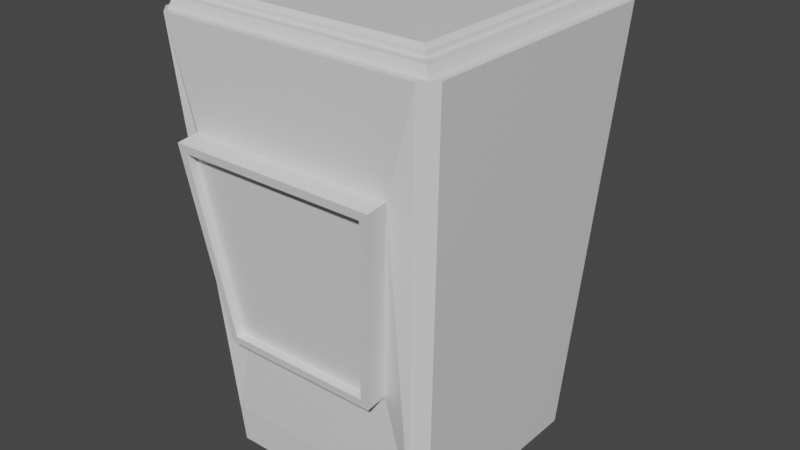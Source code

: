 # Source: bin.blend  (saved by Blender 2.92.15; exported with 4.5.12 LTS)
import bpy
from mathutils import Matrix  # noqa: F401  (used for matrix-valued properties, if any)

bpy.ops.wm.read_factory_settings(use_empty=True)
scene = bpy.context.scene
scene.name = 'Scene'

# ---- collections
col_collection = bpy.data.collections.new('Collection'); scene.collection.children.link(col_collection)

# ---- materials (node trees are filled in below, after node groups)
mat_material = bpy.data.materials.new('Material')
mat_material.alpha_threshold = 0.0
mat_material.use_transparent_shadow = False
mat_material.line_color = (0.0, 0.0, 0.0, 1.0)

# ---- material node trees
mat_material.use_nodes = True; mat_material.node_tree.nodes.clear()
_N = mat_material.node_tree.nodes; _L = mat_material.node_tree.links
n0 = _N.new('ShaderNodeOutputMaterial'); n0.name = 'Material Output'; n0.location = (300, 300)
n1 = _N.new('ShaderNodeBsdfPrincipled'); n1.name = 'Principled BSDF'; n1.location = (10, 300)
n1.distribution = 'GGX'
n1.subsurface_method = 'BURLEY'
n1.inputs[2].default_value = 0.4
n1.inputs[3].default_value = 1.45
n1.inputs[27].default_value = (0.0, 0.0, 0.0, 1.0)
n1.inputs[28].default_value = 1.0
_L.new(n1.outputs[0], n0.inputs[0])
n0.is_active_output = True

# ---- world
world_world = bpy.data.worlds.new('World'); scene.world = world_world
world_world.use_nodes = True; world_world.node_tree.nodes.clear()
_N = world_world.node_tree.nodes; _L = world_world.node_tree.links
n0 = _N.new('ShaderNodeOutputWorld'); n0.name = 'World Output'; n0.location = (300, 300)
n1 = _N.new('ShaderNodeBackground'); n1.name = 'Background'; n1.location = (10, 300)
n1.inputs[0].default_value = (0.05088, 0.05088, 0.05088, 1.0)
_L.new(n1.outputs[0], n0.inputs[0])
n0.is_active_output = True
world_world.color = (0.05088, 0.05088, 0.05088)
world_world.use_sun_shadow = False
world_world.sun_shadow_jitter_overblur = 0.0

# ---- meshes
me_cube = bpy.data.meshes.new('Cube')
me_cube.from_pydata([(0.9439, 0.9439, 3.0), (0.9439, -0.9439, 3.0), (-0.9439, 0.9439, 3.0), (-0.9439, -0.9439, 3.0), (0.8537, -0.8537, 3.068), (-0.8537, -0.8537, 3.068), (0.8537, 0.8537, 3.068), (-0.8537, 0.8537, 3.068), (0.4813, 0.8022, 0.0), (0.1604, 0.8022, 0.0), (-0.1604, 0.8022, 0.0), (-0.4813, 0.8022, 0.0), (0.6, -0.9883, 2.316), (0.2, -0.9883, 2.316), (-0.2, -0.9883, 2.316), (-0.6, -0.9883, 2.316), (-0.4813, -0.8022, 0.0), (-0.1604, -0.8022, 0.0), (0.1604, -0.8022, 0.0), (0.4813, -0.8022, 0.0), (-0.6, 1.0, 3.0), (-0.2, 1.0, 3.0), (0.2, 1.0, 3.0), (0.6, 1.0, 3.0), (0.5663, -0.9439, 3.0), (0.1888, -0.9439, 3.0), (-0.1888, -0.9439, 3.0), (-0.5663, -0.9439, 3.0), (-0.5663, 0.9439, 3.0), (-0.1888, 0.9439, 3.0), (0.1888, 0.9439, 3.0), (0.5663, 0.9439, 3.0), (0.551, -0.8537, 3.068), (0.1837, -0.8537, 3.068), (-0.1837, -0.8537, 3.068), (-0.551, -0.8537, 3.068), (-0.551, 0.8537, 3.068), (-0.1837, 0.8537, 3.068), (0.1837, 0.8537, 3.068), (0.551, 0.8537, 3.068), (-0.4921, 0.8201, 0.2712), (-0.164, 0.8201, 0.2712), (0.164, 0.8201, 0.2712), (0.4921, 0.8201, 0.2712), (0.4921, -0.8318, 0.9554), (0.164, -0.8318, 0.9554), (-0.164, -0.8318, 0.9554), (-0.4921, -0.8318, 0.9554), (-0.8022, 0.5338, 0.0), (1.0, 0.6654, 3.0), (-1.0, 0.6654, 3.0), (0.8022, 0.5338, 0.0), (0.9439, 0.628, 3.0), (-0.9439, 0.628, 3.0), (0.8537, 0.6111, 3.068), (-0.8537, 0.6111, 3.068), (-0.4813, 0.5338, 0.0), (-0.1604, 0.5338, 0.0), (0.1604, 0.5338, 0.0), (0.4813, 0.5338, 0.0), (0.8201, 0.5457, 0.2712), (-0.8201, 0.5457, 0.2712), (-0.4813, 0.5338, 0.279), (-0.1604, 0.5338, 0.279), (0.1604, 0.5338, 0.279), (0.4813, 0.5338, 0.279), (-0.551, -0.9184, 3.068), (-0.9184, -0.9184, 3.068), (0.9184, 0.6111, 3.068), (0.9184, -0.9184, 3.068), (-0.9184, 0.6111, 3.068), (-0.9184, 0.9184, 3.068), (0.551, 0.9184, 3.068), (0.9184, 0.9184, 3.068), (0.551, -0.9184, 3.068), (0.1837, -0.9184, 3.068), (-0.1837, -0.9184, 3.068), (-0.551, 0.9184, 3.068), (-0.1837, 0.9184, 3.068), (0.1837, 0.9184, 3.068), (0.5796, 0.5825, 3.131), (0.5796, 0.6396, 3.131), (0.5225, 0.6396, 3.131), (0.5225, 0.5825, 3.131), (0.5225, -0.8252, 3.131), (0.551, -0.8537, 3.102), (0.5796, -0.8252, 3.131), (0.2122, 0.5825, 3.131), (0.2122, 0.6396, 3.131), (0.1551, 0.6396, 3.131), (0.1551, 0.5825, 3.131), (0.1551, -0.8252, 3.131), (0.1837, -0.8537, 3.102), (0.2122, -0.8252, 3.131), (-0.1551, 0.5825, 3.131), (-0.1551, 0.6396, 3.131), (-0.2122, 0.6396, 3.131), (-0.2122, 0.5825, 3.131), (-0.2122, -0.8252, 3.131), (-0.1837, -0.8537, 3.102), (-0.1551, -0.8252, 3.131), (-0.5796, 0.5825, 3.131), (-0.5225, 0.5825, 3.131), (-0.5225, 0.6396, 3.131), (-0.5796, 0.6396, 3.131), (-0.5225, -0.8252, 3.131), (-0.5796, -0.8252, 3.131), (-0.551, -0.8537, 3.102), (0.5225, 0.8252, 3.131), (0.5796, 0.8252, 3.131), (0.551, 0.8537, 3.102), (0.2122, 0.8252, 3.131), (0.1837, 0.8537, 3.102), (0.1551, 0.8252, 3.131), (-0.1551, 0.8252, 3.131), (-0.1837, 0.8537, 3.102), (-0.2122, 0.8252, 3.131), (-0.5225, 0.8252, 3.131), (-0.551, 0.8537, 3.102), (-0.5796, 0.8252, 3.131), (0.8252, 0.6396, 3.131), (0.8252, 0.5825, 3.131), (0.8537, 0.6111, 3.102), (-0.8252, 0.5825, 3.131), (-0.8252, 0.6396, 3.131), (-0.8537, 0.6111, 3.102), (-0.8252, -0.8252, 3.131), (-0.8537, -0.8537, 3.102), (0.8252, -0.8252, 3.131), (0.8537, -0.8537, 3.102), (-0.8252, 0.8252, 3.131), (-0.8537, 0.8537, 3.102), (0.8252, 0.8252, 3.131), (0.8537, 0.8537, 3.102), (0.7134, 0.8022, 0.0), (0.8022, 0.7134, 0.0), (0.8022, -0.7134, 0.0), (0.7134, -0.8022, -9.313e-10), (-0.8022, 0.7134, 0.0), (-0.7134, 0.8022, -9.313e-10), (-0.7134, -0.8022, 0.0), (-0.8022, -0.7134, -9.313e-10), (0.7209, -0.9883, 2.316), (1.0, -0.9112, 3.0), (0.9439, -0.9439, 3.0), (-1.0, -0.9112, 3.0), (-0.7209, -0.9883, 2.316), (-0.9439, -0.9439, 3.0), (1.0, 0.9112, 3.0), (0.9112, 1.0, 3.0), (0.9439, 0.9439, 3.0), (-0.9112, 1.0, 3.0), (-1.0, 0.9112, 3.0), (-0.9439, 0.9439, 3.0), (0.7313, 0.8201, 0.2712), (0.8201, 0.7313, 0.2712), (-0.8201, -0.7313, 0.2712), (-0.5645, -0.8318, 0.9554), (0.8201, -0.7313, 0.2712), (0.5645, -0.8318, 0.9554), (-0.8201, 0.7313, 0.2712), (-0.7313, 0.8201, 0.2712), (0.6, -1.0, 3.0), (0.2, -1.0, 3.0), (-0.2, -1.0, 3.0), (-0.6, -1.0, 3.0), (-0.164, -0.8201, 0.2712), (-0.4921, -0.8201, 0.2712), (0.164, -0.8201, 0.2712), (0.4921, -0.8201, 0.2712), (-0.7313, -0.8201, 0.2712), (-0.9112, -1.0, 3.0), (0.9112, -1.0, 3.0), (0.7313, -0.8201, 0.2712), (0.6, -1.132, 2.243), (0.4921, -0.9821, 0.9381), (0.2, -1.139, 2.299), (0.164, -0.9821, 0.9381), (-0.2, -1.139, 2.299), (-0.164, -0.9885, 0.9936), (-0.6, -1.139, 2.299), (-0.4921, -0.9885, 0.9936), (-0.5146, -0.9885, 0.9936), (-0.6583, -1.132, 2.243), (0.6583, -1.132, 2.243), (0.5146, -0.9885, 0.9936), (0.6, -1.139, 2.299), (0.2, -1.132, 2.243), (-0.2, -1.132, 2.243), (-0.6, -1.132, 2.243), (-0.164, -0.9821, 0.9381), (-0.4921, -0.9821, 0.9381), (0.164, -0.9885, 0.9936), (0.4921, -0.9885, 0.9936), (-0.5645, -0.9821, 0.9381), (-0.7209, -1.139, 2.299), (0.7209, -1.139, 2.299), (0.5645, -0.9821, 0.9381), (0.6, -1.074, 2.25), (0.4921, -0.9301, 1.0), (0.2, -1.074, 2.25), (0.164, -0.9301, 1.0), (-0.2, -1.074, 2.25), (-0.164, -0.9301, 1.0), (-0.6, -1.074, 2.25), (-0.4921, -0.9301, 1.0), (-0.5146, -0.9301, 1.0), (-0.6583, -1.074, 2.25), (0.6583, -1.074, 2.25), (0.5146, -0.9301, 1.0)], [], [(53, 3, 67, 70), (27, 3, 147, 171, 165), (138, 139, 11, 56, 48), (156, 145, 50, 61), (155, 148, 49, 60), (3, 53, 50, 145, 147), (1, 24, 162, 172, 144), (2, 28, 20, 151, 153), (0, 52, 49, 148, 150), (38, 37, 115, 112), (24, 1, 69, 74), (28, 2, 71, 77), (52, 0, 73, 68), (0, 31, 72, 73), (31, 30, 79, 72), (30, 29, 78, 79), (29, 28, 77, 78), (3, 27, 66, 67), (27, 26, 76, 66), (26, 25, 75, 76), (25, 24, 74, 75), (37, 36, 118, 115), (36, 7, 131, 118), (55, 5, 127, 125), (161, 151, 20, 40), (28, 29, 21, 20), (29, 30, 22, 21), (30, 31, 23, 22), (46, 45, 177, 190), (24, 25, 163, 162), (25, 26, 164, 163), (26, 27, 165, 164), (61, 50, 152, 160), (40, 20, 21, 41), (41, 21, 22, 42), (42, 22, 23, 43), (16, 167, 170, 140), (56, 57, 17, 16), (57, 58, 18, 17), (58, 59, 19, 18), (60, 49, 143, 158), (159, 142, 196, 197), (12, 13, 176, 186), (142, 12, 186, 196), (17, 166, 167, 16), (18, 168, 166, 17), (19, 169, 168, 18), (59, 51, 136, 137, 19), (59, 58, 64, 65), (10, 41, 42, 9), (63, 62, 40, 41), (48, 61, 160, 138), (51, 60, 158, 136), (137, 173, 169, 19), (141, 156, 61, 48), (52, 1, 144, 143, 49), (48, 56, 16, 140, 141), (8, 134, 135, 51, 59), (57, 56, 62, 63), (10, 9, 58, 57), (65, 64, 42, 43), (139, 161, 40, 11), (54, 6, 133, 122), (39, 38, 112, 110), (101, 123, 126, 106), (97, 102, 105, 98), (1, 52, 68, 69), (7, 55, 125, 131), (31, 0, 150, 149, 23), (43, 23, 149, 154), (53, 2, 153, 152, 50), (8, 43, 154, 134), (47, 46, 190, 191), (2, 53, 70, 71), (40, 62, 56, 11), (10, 57, 63, 41), (8, 59, 65, 43), (42, 64, 58, 9), (35, 5, 67, 66), (54, 4, 69, 68), (55, 7, 71, 70), (39, 6, 73, 72), (4, 32, 74, 69), (32, 33, 75, 74), (33, 34, 76, 75), (34, 35, 66, 76), (7, 36, 77, 71), (36, 37, 78, 77), (37, 38, 79, 78), (38, 39, 72, 79), (6, 54, 68, 73), (5, 55, 70, 67), (119, 130, 124, 104), (108, 111, 88, 82), (132, 109, 81, 120), (113, 114, 95, 89), (116, 117, 103, 96), (35, 34, 99, 107), (34, 33, 92, 99), (32, 4, 129, 85), (121, 80, 86, 128), (5, 35, 107, 127), (6, 39, 110, 133), (33, 32, 85, 92), (4, 54, 122, 129), (90, 94, 100, 91), (80, 81, 82, 83), (84, 85, 86), (87, 88, 89, 90), (91, 92, 93), (94, 95, 96, 97), (98, 99, 100), (101, 102, 103, 104), (105, 106, 107), (108, 109, 110), (111, 112, 113), (114, 115, 116), (117, 118, 119), (120, 121, 122), (123, 124, 125), (83, 84, 86, 80), (90, 91, 93, 87), (97, 98, 100, 94), (101, 106, 105, 102), (108, 82, 81, 109), (113, 89, 88, 111), (116, 96, 95, 114), (119, 104, 103, 117), (102, 97, 96, 103), (94, 90, 89, 95), (87, 83, 82, 88), (80, 121, 120, 81), (123, 101, 104, 124), (106, 126, 127, 107), (121, 128, 129, 122), (124, 130, 131, 125), (109, 132, 133, 110), (128, 86, 85, 129), (84, 93, 92, 85), (91, 100, 99, 92), (98, 105, 107, 99), (130, 119, 118, 131), (117, 116, 115, 118), (114, 113, 112, 115), (111, 108, 110, 112), (132, 120, 122, 133), (126, 123, 125, 127), (83, 87, 93, 84), (172, 143, 144), (145, 171, 147), (148, 149, 150), (151, 152, 153), (155, 135, 134, 154), (170, 171, 145, 156), (173, 137, 136, 158), (161, 139, 138, 160), (148, 155, 154, 149), (140, 170, 156, 141), (172, 173, 158, 143), (151, 161, 160, 152), (135, 155, 60, 51), (13, 12, 162, 163), (14, 13, 163, 164), (15, 14, 164, 165), (46, 47, 167, 166), (45, 46, 166, 168), (44, 45, 168, 169), (157, 146, 171, 170), (142, 159, 173, 172), (159, 44, 169, 173), (47, 157, 170, 167), (12, 142, 172, 162), (146, 15, 165, 171), (185, 184, 208, 209), (174, 187, 200, 198), (184, 174, 198, 208), (181, 179, 203, 205), (183, 182, 206, 207), (15, 146, 195, 180), (13, 14, 178, 176), (44, 159, 197, 175), (45, 44, 175, 177), (14, 15, 180, 178), (157, 47, 191, 194), (146, 157, 194, 195), (187, 174, 186, 176), (188, 187, 176, 178), (189, 188, 178, 180), (179, 181, 191, 190), (192, 179, 190, 177), (193, 192, 177, 175), (182, 183, 195, 194), (184, 185, 197, 196), (185, 193, 175, 197), (181, 182, 194, 191), (174, 184, 196, 186), (183, 189, 180, 195), (209, 208, 198, 199), (199, 198, 200, 201), (201, 200, 202, 203), (203, 202, 204, 205), (205, 204, 207, 206), (179, 192, 201, 203), (189, 183, 207, 204), (187, 188, 202, 200), (193, 185, 209, 199), (192, 193, 199, 201), (188, 189, 204, 202), (182, 181, 205, 206)])
_uv = me_cube.uv_layers.new(name='UVMap')
_uv.uv.foreach_set('vector', [0.868, 0.5465, 0.868, 0.743, 0.868, 0.743, 0.868, 0.5465, 0.8208, 0.743, 0.868, 0.743, 0.868, 0.743, 0.8639, 0.75, 0.825, 0.75, 0.125, 0.5138, 0.1388, 0.5, 0.175, 0.5, 0.175, 0.5418, 0.125, 0.5418, 0.3976, 0.01353, 0.625, 0.0111, 0.625, 0.2082, 0.3976, 0.2082, 0.3976, 0.5135, 0.625, 0.5111, 0.625, 0.5418, 0.3976, 0.5418, 0.868, 0.743, 0.868, 0.5465, 0.875, 0.5418, 0.875, 0.7389, 0.868, 0.743, 0.632, 0.743, 0.6792, 0.743, 0.675, 0.75, 0.6361, 0.75, 0.632, 0.743, 0.868, 0.507, 0.8208, 0.507, 0.825, 0.5, 0.8639, 0.5, 0.868, 0.507, 0.632, 0.507, 0.632, 0.5465, 0.625, 0.5418, 0.625, 0.5111, 0.632, 0.507, 0.7264, 0.5153, 0.7736, 0.5153, 0.7736, 0.5153, 0.7264, 0.5153, 0.6792, 0.743, 0.632, 0.743, 0.632, 0.743, 0.6792, 0.743, 0.8208, 0.507, 0.868, 0.507, 0.868, 0.507, 0.8208, 0.507, 0.632, 0.5465, 0.632, 0.507, 0.632, 0.507, 0.632, 0.5465, 0.632, 0.507, 0.6792, 0.507, 0.6792, 0.507, 0.632, 0.507, 0.6792, 0.507, 0.7264, 0.507, 0.7264, 0.507, 0.6792, 0.507, 0.7264, 0.507, 0.7736, 0.507, 0.7736, 0.507, 0.7264, 0.507, 0.7736, 0.507, 0.8208, 0.507, 0.8208, 0.507, 0.7736, 0.507, 0.868, 0.743, 0.8208, 0.743, 0.8208, 0.743, 0.868, 0.743, 0.8208, 0.743, 0.7736, 0.743, 0.7736, 0.743, 0.8208, 0.743, 0.7736, 0.743, 0.7264, 0.743, 0.7264, 0.743, 0.7736, 0.743, 0.7264, 0.743, 0.6792, 0.743, 0.6792, 0.743, 0.7264, 0.743, 0.7736, 0.5153, 0.8208, 0.5153, 0.8208, 0.5153, 0.7736, 0.5153, 0.8208, 0.5153, 0.8597, 0.5153, 0.8597, 0.5153, 0.8208, 0.5153, 0.8597, 0.5465, 0.8597, 0.7347, 0.8597, 0.7347, 0.8597, 0.5465, 0.3976, 0.2635, 0.625, 0.2611, 0.625, 0.3, 0.3976, 0.3, 0.8208, 0.507, 0.7736, 0.507, 0.775, 0.5, 0.825, 0.5, 0.7736, 0.507, 0.7264, 0.507, 0.725, 0.5, 0.775, 0.5, 0.7264, 0.507, 0.6792, 0.507, 0.675, 0.5, 0.725, 0.5, 0.4124, 0.8997, 0.4124, 0.8503, 0.4124, 0.8503, 0.4124, 0.8997, 0.6792, 0.743, 0.7264, 0.743, 0.725, 0.75, 0.675, 0.75, 0.7264, 0.743, 0.7736, 0.743, 0.775, 0.75, 0.725, 0.75, 0.7736, 0.743, 0.8208, 0.743, 0.825, 0.75, 0.775, 0.75, 0.3976, 0.2082, 0.625, 0.2082, 0.625, 0.2389, 0.3976, 0.2365, 0.3976, 0.3, 0.625, 0.3, 0.625, 0.35, 0.3976, 0.35, 0.3976, 0.35, 0.625, 0.35, 0.625, 0.4, 0.3976, 0.4, 0.3976, 0.4, 0.625, 0.4, 0.625, 0.45, 0.3976, 0.45, 0.375, 0.95, 0.3976, 0.95, 0.3976, 0.9865, 0.375, 0.9862, 0.175, 0.5418, 0.225, 0.5418, 0.225, 0.75, 0.175, 0.75, 0.225, 0.5418, 0.275, 0.5418, 0.275, 0.75, 0.225, 0.75, 0.275, 0.5418, 0.325, 0.5418, 0.325, 0.75, 0.275, 0.75, 0.3976, 0.5418, 0.625, 0.5418, 0.625, 0.7389, 0.3976, 0.7365, 0.4124, 0.7902, 0.6102, 0.7838, 0.6102, 0.7838, 0.4124, 0.7902, 0.6102, 0.7991, 0.6102, 0.8497, 0.6102, 0.8497, 0.6102, 0.7991, 0.6102, 0.7838, 0.6102, 0.7991, 0.6102, 0.7991, 0.6102, 0.7838, 0.375, 0.9, 0.3976, 0.9, 0.3976, 0.95, 0.375, 0.95, 0.375, 0.85, 0.3976, 0.85, 0.3976, 0.9, 0.375, 0.9, 0.375, 0.8, 0.3976, 0.8, 0.3976, 0.85, 0.375, 0.85, 0.325, 0.5418, 0.375, 0.5418, 0.375, 0.7362, 0.3612, 0.75, 0.325, 0.75, 0.325, 0.5418, 0.275, 0.5418, 0.275, 0.5418, 0.325, 0.5418, 0.375, 0.35, 0.3976, 0.35, 0.3976, 0.4, 0.375, 0.4, 0.225, 0.5418, 0.175, 0.5418, 0.3976, 0.3, 0.3976, 0.35, 0.375, 0.2082, 0.3976, 0.2082, 0.3976, 0.2365, 0.375, 0.2362, 0.375, 0.5418, 0.3976, 0.5418, 0.3976, 0.7365, 0.375, 0.7362, 0.375, 0.7638, 0.3976, 0.7635, 0.3976, 0.8, 0.375, 0.8, 0.375, 0.01383, 0.3976, 0.01353, 0.3976, 0.2082, 0.375, 0.2082, 0.632, 0.5465, 0.632, 0.743, 0.632, 0.743, 0.625, 0.7389, 0.625, 0.5418, 0.125, 0.5418, 0.175, 0.5418, 0.175, 0.75, 0.1388, 0.75, 0.125, 0.7362, 0.325, 0.5, 0.3612, 0.5, 0.375, 0.5138, 0.375, 0.5418, 0.325, 0.5418, 0.225, 0.5418, 0.175, 0.5418, 0.175, 0.5418, 0.225, 0.5418, 0.225, 0.5, 0.275, 0.5, 0.275, 0.5418, 0.225, 0.5418, 0.325, 0.5418, 0.275, 0.5418, 0.3976, 0.4, 0.3976, 0.45, 0.375, 0.2638, 0.3976, 0.2635, 0.3976, 0.3, 0.375, 0.3, 0.6403, 0.5465, 0.6403, 0.5153, 0.6403, 0.5153, 0.6403, 0.5465, 0.6792, 0.5153, 0.7264, 0.5153, 0.7264, 0.5153, 0.6792, 0.5153, 0.8245, 0.5502, 0.856, 0.5502, 0.856, 0.731, 0.8245, 0.731, 0.7773, 0.5502, 0.8171, 0.5502, 0.8171, 0.731, 0.7773, 0.731, 0.632, 0.743, 0.632, 0.5465, 0.632, 0.5465, 0.632, 0.743, 0.8597, 0.5153, 0.8597, 0.5465, 0.8597, 0.5465, 0.8597, 0.5153, 0.6792, 0.507, 0.632, 0.507, 0.632, 0.507, 0.6361, 0.5, 0.675, 0.5, 0.3976, 0.45, 0.625, 0.45, 0.625, 0.4889, 0.3976, 0.4865, 0.868, 0.5465, 0.868, 0.507, 0.868, 0.507, 0.875, 0.5111, 0.875, 0.5418, 0.375, 0.45, 0.3976, 0.45, 0.3976, 0.4865, 0.375, 0.4862, 0.4124, 0.9489, 0.4124, 0.8997, 0.4124, 0.8997, 0.4124, 0.9489, 0.868, 0.507, 0.868, 0.5465, 0.868, 0.5465, 0.868, 0.507, 0.3976, 0.3, 0.175, 0.5418, 0.175, 0.5418, 0.175, 0.5, 0.225, 0.5, 0.225, 0.5418, 0.225, 0.5418, 0.3976, 0.35, 0.325, 0.5, 0.325, 0.5418, 0.325, 0.5418, 0.3976, 0.45, 0.3976, 0.4, 0.275, 0.5418, 0.275, 0.5418, 0.275, 0.5, 0.8208, 0.7347, 0.8597, 0.7347, 0.868, 0.743, 0.8208, 0.743, 0.6403, 0.5465, 0.6403, 0.7347, 0.632, 0.743, 0.632, 0.5465, 0.8597, 0.5465, 0.8597, 0.5153, 0.868, 0.507, 0.868, 0.5465, 0.6792, 0.5153, 0.6403, 0.5153, 0.632, 0.507, 0.6792, 0.507, 0.6403, 0.7347, 0.6792, 0.7347, 0.6792, 0.743, 0.632, 0.743, 0.6792, 0.7347, 0.7264, 0.7347, 0.7264, 0.743, 0.6792, 0.743, 0.7264, 0.7347, 0.7736, 0.7347, 0.7736, 0.743, 0.7264, 0.743, 0.7736, 0.7347, 0.8208, 0.7347, 0.8208, 0.743, 0.7736, 0.743, 0.8597, 0.5153, 0.8208, 0.5153, 0.8208, 0.507, 0.868, 0.507, 0.8208, 0.5153, 0.7736, 0.5153, 0.7736, 0.507, 0.8208, 0.507, 0.7736, 0.5153, 0.7264, 0.5153, 0.7264, 0.507, 0.7736, 0.507, 0.7264, 0.5153, 0.6792, 0.5153, 0.6792, 0.507, 0.7264, 0.507, 0.6403, 0.5153, 0.6403, 0.5465, 0.632, 0.5465, 0.632, 0.507, 0.8597, 0.7347, 0.8597, 0.5465, 0.868, 0.5465, 0.868, 0.743, 0.8245, 0.519, 0.856, 0.519, 0.856, 0.5428, 0.8245, 0.5428, 0.6829, 0.519, 0.7227, 0.519, 0.7227, 0.5428, 0.6829, 0.5428, 0.644, 0.519, 0.6755, 0.519, 0.6755, 0.5428, 0.644, 0.5428, 0.7301, 0.519, 0.7699, 0.519, 0.7699, 0.5428, 0.7301, 0.5428, 0.7773, 0.519, 0.8171, 0.519, 0.8171, 0.5428, 0.7773, 0.5428, 0.8208, 0.7347, 0.7736, 0.7347, 0.7736, 0.7347, 0.8208, 0.7347, 0.7736, 0.7347, 0.7264, 0.7347, 0.7264, 0.7347, 0.7736, 0.7347, 0.6792, 0.7347, 0.6403, 0.7347, 0.6403, 0.7347, 0.6792, 0.7347, 0.644, 0.5502, 0.6755, 0.5502, 0.6755, 0.731, 0.644, 0.731, 0.8597, 0.7347, 0.8208, 0.7347, 0.8208, 0.7347, 0.8597, 0.7347, 0.6403, 0.5153, 0.6792, 0.5153, 0.6792, 0.5153, 0.6403, 0.5153, 0.7264, 0.7347, 0.6792, 0.7347, 0.6792, 0.7347, 0.7264, 0.7347, 0.6403, 0.7347, 0.6403, 0.5465, 0.6403, 0.5465, 0.6403, 0.7347, 0.7301, 0.5502, 0.7699, 0.5502, 0.7699, 0.731, 0.7301, 0.731, 0.6755, 0.5502, 0.6755, 0.5428, 0.6829, 0.5428, 0.6829, 0.5502, 0.6829, 0.731, 0.6792, 0.7347, 0.6755, 0.731, 0.7227, 0.5502, 0.7227, 0.5428, 0.7301, 0.5428, 0.7301, 0.5502, 0.7301, 0.731, 0.7264, 0.7347, 0.7227, 0.731, 0.7699, 0.5502, 0.7699, 0.5428, 0.7773, 0.5428, 0.7773, 0.5502, 0.7773, 0.731, 0.7736, 0.7347, 0.7699, 0.731, 0.8245, 0.5502, 0.8171, 0.5502, 0.8171, 0.5428, 0.8245, 0.5428, 0.8171, 0.731, 0.8245, 0.731, 0.8208, 0.7347, 0.6829, 0.519, 0.6755, 0.519, 0.6792, 0.5153, 0.7227, 0.519, 0.7264, 0.5153, 0.7301, 0.519, 0.7699, 0.519, 0.7736, 0.5153, 0.7773, 0.519, 0.8171, 0.519, 0.8208, 0.5153, 0.8245, 0.519, 0.644, 0.5428, 0.644, 0.5502, 0.6403, 0.5465, 0.856, 0.5502, 0.856, 0.5428, 0.8597, 0.5465, 0.6829, 0.5502, 0.6829, 0.731, 0.6755, 0.731, 0.6755, 0.5502, 0.7301, 0.5502, 0.7301, 0.731, 0.7227, 0.731, 0.7227, 0.5502, 0.7773, 0.5502, 0.7773, 0.731, 0.7699, 0.731, 0.7699, 0.5502, 0.8245, 0.5502, 0.8245, 0.731, 0.8171, 0.731, 0.8171, 0.5502, 0.6829, 0.519, 0.6829, 0.5428, 0.6755, 0.5428, 0.6755, 0.519, 0.7301, 0.519, 0.7301, 0.5428, 0.7227, 0.5428, 0.7227, 0.519, 0.7773, 0.519, 0.7773, 0.5428, 0.7699, 0.5428, 0.7699, 0.519, 0.8245, 0.519, 0.8245, 0.5428, 0.8171, 0.5428, 0.8171, 0.519, 0.8171, 0.5502, 0.7773, 0.5502, 0.7773, 0.5428, 0.8171, 0.5428, 0.7699, 0.5502, 0.7301, 0.5502, 0.7301, 0.5428, 0.7699, 0.5428, 0.7227, 0.5502, 0.6829, 0.5502, 0.6829, 0.5428, 0.7227, 0.5428, 0.6755, 0.5502, 0.644, 0.5502, 0.644, 0.5428, 0.6755, 0.5428, 0.856, 0.5502, 0.8245, 0.5502, 0.8245, 0.5428, 0.856, 0.5428, 0.8245, 0.731, 0.856, 0.731, 0.8597, 0.7347, 0.8208, 0.7347, 0.644, 0.5502, 0.644, 0.731, 0.6403, 0.7347, 0.6403, 0.5465, 0.856, 0.5428, 0.856, 0.519, 0.8597, 0.5153, 0.8597, 0.5465, 0.6755, 0.519, 0.644, 0.519, 0.6403, 0.5153, 0.6792, 0.5153, 0.644, 0.731, 0.6755, 0.731, 0.6792, 0.7347, 0.6403, 0.7347, 0.6829, 0.731, 0.7227, 0.731, 0.7264, 0.7347, 0.6792, 0.7347, 0.7301, 0.731, 0.7699, 0.731, 0.7736, 0.7347, 0.7264, 0.7347, 0.7773, 0.731, 0.8171, 0.731, 0.8208, 0.7347, 0.7736, 0.7347, 0.856, 0.519, 0.8245, 0.519, 0.8208, 0.5153, 0.8597, 0.5153, 0.8171, 0.519, 0.7773, 0.519, 0.7736, 0.5153, 0.8208, 0.5153, 0.7699, 0.519, 0.7301, 0.519, 0.7264, 0.5153, 0.7736, 0.5153, 0.7227, 0.519, 0.6829, 0.519, 0.6792, 0.5153, 0.7264, 0.5153, 0.644, 0.519, 0.644, 0.5428, 0.6403, 0.5465, 0.6403, 0.5153, 0.856, 0.731, 0.856, 0.5502, 0.8597, 0.5465, 0.8597, 0.7347, 0.6829, 0.5502, 0.7227, 0.5502, 0.7227, 0.731, 0.6829, 0.731, 0.6361, 0.75, 0.6305, 0.7445, 0.632, 0.743, 0.875, 0.7389, 0.8695, 0.7445, 0.868, 0.743, 0.625, 0.5111, 0.6361, 0.5, 0.632, 0.507, 0.8639, 0.5, 0.875, 0.5111, 0.868, 0.507, 0.3976, 0.5135, 0.375, 0.5138, 0.375, 0.4862, 0.3976, 0.4865, 0.3976, 0.9865, 0.625, 0.9889, 0.6245, 1.0, 0.3976, 1.0, 0.3976, 0.7635, 0.375, 0.7638, 0.375, 0.7362, 0.3976, 0.7365, 0.3976, 0.2635, 0.375, 0.2638, 0.375, 0.2362, 0.3976, 0.2365, 0.625, 0.5111, 0.3976, 0.5135, 0.3976, 0.4865, 0.625, 0.4889, 0.375, 0.0, 0.3971, 0.0, 0.3976, 0.01353, 0.375, 0.01383, 0.625, 0.7611, 0.3976, 0.7635, 0.3976, 0.7365, 0.625, 0.7389, 0.625, 0.2611, 0.3976, 0.2635, 0.3976, 0.2365, 0.625, 0.2389, 0.375, 0.5138, 0.3976, 0.5135, 0.3976, 0.5418, 0.375, 0.5418, 0.6102, 0.8497, 0.6102, 0.7991, 0.625, 0.8, 0.625, 0.85, 0.6102, 0.9003, 0.6102, 0.8497, 0.625, 0.85, 0.625, 0.9, 0.6102, 0.9509, 0.6102, 0.9003, 0.625, 0.9, 0.625, 0.95, 0.4124, 0.8997, 0.4124, 0.9489, 0.3976, 0.95, 0.3976, 0.9, 0.4124, 0.8503, 0.4124, 0.8997, 0.3976, 0.9, 0.3976, 0.85, 0.4124, 0.8011, 0.4124, 0.8503, 0.3976, 0.85, 0.3976, 0.8, 0.4124, 0.9598, 0.6102, 0.9662, 0.625, 0.9889, 0.3976, 0.9865, 0.6102, 0.7838, 0.4124, 0.7902, 0.3976, 0.7635, 0.625, 0.7611, 0.4124, 0.7902, 0.4124, 0.8011, 0.3976, 0.8, 0.3976, 0.7635, 0.4124, 0.9489, 0.4124, 0.9598, 0.3976, 0.9865, 0.3976, 0.95, 0.6102, 0.7991, 0.6102, 0.7838, 0.625, 0.7611, 0.625, 0.8, 0.6102, 0.9662, 0.6102, 0.9509, 0.625, 0.95, 0.625, 0.9889, 0.4205, 0.7983, 0.6021, 0.7912, 0.6021, 0.7912, 0.4205, 0.7983, 0.6021, 0.7986, 0.6021, 0.8495, 0.6021, 0.8495, 0.6021, 0.7986, 0.6021, 0.7912, 0.6021, 0.7986, 0.6021, 0.7986, 0.6021, 0.7912, 0.4205, 0.9484, 0.4205, 0.8995, 0.4205, 0.8995, 0.4205, 0.9484, 0.6021, 0.9588, 0.4205, 0.9517, 0.4205, 0.9517, 0.6021, 0.9588, 0.6102, 0.9509, 0.6102, 0.9662, 0.6102, 0.9662, 0.6102, 0.9509, 0.6102, 0.8497, 0.6102, 0.9003, 0.6102, 0.9003, 0.6102, 0.8497, 0.4124, 0.8011, 0.4124, 0.7902, 0.4124, 0.7902, 0.4124, 0.8011, 0.4124, 0.8503, 0.4124, 0.8011, 0.4124, 0.8011, 0.4124, 0.8503, 0.6102, 0.9003, 0.6102, 0.9509, 0.6102, 0.9509, 0.6102, 0.9003, 0.4124, 0.9598, 0.4124, 0.9489, 0.4124, 0.9489, 0.4124, 0.9598, 0.6102, 0.9662, 0.4124, 0.9598, 0.4124, 0.9598, 0.6102, 0.9662, 0.6021, 0.8495, 0.6021, 0.7986, 0.6102, 0.7991, 0.6102, 0.8497, 0.6021, 0.9005, 0.6021, 0.8495, 0.6102, 0.8497, 0.6102, 0.9003, 0.6021, 0.9514, 0.6021, 0.9005, 0.6102, 0.9003, 0.6102, 0.9509, 0.4205, 0.8995, 0.4205, 0.9484, 0.4124, 0.9489, 0.4124, 0.8997, 0.4205, 0.8505, 0.4205, 0.8995, 0.4124, 0.8997, 0.4124, 0.8503, 0.4205, 0.8016, 0.4205, 0.8505, 0.4124, 0.8503, 0.4124, 0.8011, 0.4205, 0.9517, 0.6021, 0.9588, 0.6102, 0.9662, 0.4124, 0.9598, 0.6021, 0.7912, 0.4205, 0.7983, 0.4124, 0.7902, 0.6102, 0.7838, 0.4205, 0.7983, 0.4205, 0.8016, 0.4124, 0.8011, 0.4124, 0.7902, 0.4205, 0.9484, 0.4205, 0.9517, 0.4124, 0.9598, 0.4124, 0.9489, 0.6021, 0.7986, 0.6021, 0.7912, 0.6102, 0.7838, 0.6102, 0.7991, 0.6021, 0.9588, 0.6021, 0.9514, 0.6102, 0.9509, 0.6102, 0.9662, 0.4205, 0.7983, 0.6021, 0.7912, 0.6021, 0.7986, 0.4205, 0.8016, 0.4205, 0.8016, 0.6021, 0.7986, 0.6021, 0.8495, 0.4205, 0.8505, 0.4205, 0.8505, 0.6021, 0.8495, 0.6021, 0.9005, 0.4205, 0.8995, 0.4205, 0.8995, 0.6021, 0.9005, 0.6021, 0.9514, 0.4205, 0.9484, 0.4205, 0.9484, 0.6021, 0.9514, 0.6021, 0.9588, 0.4205, 0.9517, 0.4205, 0.8995, 0.4205, 0.8505, 0.4205, 0.8505, 0.4205, 0.8995, 0.6021, 0.9514, 0.6021, 0.9588, 0.6021, 0.9588, 0.6021, 0.9514, 0.6021, 0.8495, 0.6021, 0.9005, 0.6021, 0.9005, 0.6021, 0.8495, 0.4205, 0.8016, 0.4205, 0.7983, 0.4205, 0.7983, 0.4205, 0.8016, 0.4205, 0.8505, 0.4205, 0.8016, 0.4205, 0.8016, 0.4205, 0.8505, 0.6021, 0.9005, 0.6021, 0.9514, 0.6021, 0.9514, 0.6021, 0.9005, 0.4205, 0.9517, 0.4205, 0.9484, 0.4205, 0.9484, 0.4205, 0.9517])
me_cube.materials.append(mat_material)
me_cube.use_remesh_preserve_volume = False
me_cube.use_remesh_preserve_attributes = False
me_cube.use_mirror_vertex_groups = False
me_cube.update()
me_cylinder = bpy.data.meshes.new('Cylinder')
me_cylinder.from_pydata([(0.497, 0.9, 3.0), (0.903, 0.9, 3.0), (0.497, 0.9019, 2.98), (0.903, 0.9019, 2.98), (0.497, 0.9076, 2.962), (0.903, 0.9076, 2.962), (0.497, 0.9169, 2.944), (0.903, 0.9169, 2.944), (0.497, 0.9293, 2.929), (0.903, 0.9293, 2.929), (0.497, 0.9444, 2.917), (0.903, 0.9444, 2.917), (0.497, 0.9617, 2.908), (0.903, 0.9617, 2.908), (0.497, 0.9805, 2.902), (0.903, 0.9805, 2.902), (0.497, 1.0, 2.9), (0.903, 1.0, 2.9), (0.497, 1.02, 2.902), (0.903, 1.02, 2.902), (0.497, 1.038, 2.908), (0.903, 1.038, 2.908), (0.497, 1.056, 2.917), (0.903, 1.056, 2.917), (0.497, 1.071, 2.929), (0.903, 1.071, 2.929), (0.497, 1.083, 2.944), (0.903, 1.083, 2.944), (0.497, 1.092, 2.962), (0.903, 1.092, 2.962), (0.497, 1.098, 2.98), (0.903, 1.098, 2.98), (0.497, 1.1, 3.0), (0.903, 1.1, 3.0), (0.497, 1.098, 3.02), (0.903, 1.098, 3.02), (0.497, 1.092, 3.038), (0.903, 1.092, 3.038), (0.497, 1.083, 3.056), (0.903, 1.083, 3.056), (0.497, 1.071, 3.071), (0.903, 1.071, 3.071), (0.497, 1.056, 3.083), (0.903, 1.056, 3.083), (0.497, 1.038, 3.092), (0.903, 1.038, 3.092), (0.497, 1.02, 3.098), (0.903, 1.02, 3.098), (0.497, 1.0, 3.1), (0.903, 1.0, 3.1), (0.497, 0.9805, 3.098), (0.903, 0.9805, 3.098), (0.497, 0.9617, 3.092), (0.903, 0.9617, 3.092), (0.497, 0.9444, 3.083), (0.903, 0.9444, 3.083), (0.497, 0.9293, 3.071), (0.903, 0.9293, 3.071), (0.497, 0.9169, 3.056), (0.903, 0.9169, 3.056), (0.497, 0.9076, 3.038), (0.903, 0.9076, 3.038), (0.497, 0.9019, 3.02), (0.903, 0.9019, 3.02)], [], [(0, 1, 3, 2), (2, 3, 5, 4), (4, 5, 7, 6), (6, 7, 9, 8), (8, 9, 11, 10), (10, 11, 13, 12), (12, 13, 15, 14), (14, 15, 17, 16), (16, 17, 19, 18), (18, 19, 21, 20), (20, 21, 23, 22), (22, 23, 25, 24), (24, 25, 27, 26), (26, 27, 29, 28), (28, 29, 31, 30), (30, 31, 33, 32), (32, 33, 35, 34), (34, 35, 37, 36), (36, 37, 39, 38), (38, 39, 41, 40), (40, 41, 43, 42), (42, 43, 45, 44), (44, 45, 47, 46), (46, 47, 49, 48), (48, 49, 51, 50), (50, 51, 53, 52), (52, 53, 55, 54), (54, 55, 57, 56), (56, 57, 59, 58), (58, 59, 61, 60), (3, 1, 63, 61, 59, 57, 55, 53, 51, 49, 47, 45, 43, 41, 39, 37, 35, 33, 31, 29, 27, 25, 23, 21, 19, 17, 15, 13, 11, 9, 7, 5), (60, 61, 63, 62), (62, 63, 1, 0), (0, 2, 4, 6, 8, 10, 12, 14, 16, 18, 20, 22, 24, 26, 28, 30, 32, 34, 36, 38, 40, 42, 44, 46, 48, 50, 52, 54, 56, 58, 60, 62)])
_uv = me_cylinder.uv_layers.new(name='UVMap')
_uv.uv.foreach_set('vector', [1.0, 0.5, 1.0, 1.0, 0.9688, 1.0, 0.9688, 0.5, 0.9688, 0.5, 0.9688, 1.0, 0.9375, 1.0, 0.9375, 0.5, 0.9375, 0.5, 0.9375, 1.0, 0.9062, 1.0, 0.9062, 0.5, 0.9062, 0.5, 0.9062, 1.0, 0.875, 1.0, 0.875, 0.5, 0.875, 0.5, 0.875, 1.0, 0.8438, 1.0, 0.8438, 0.5, 0.8438, 0.5, 0.8438, 1.0, 0.8125, 1.0, 0.8125, 0.5, 0.8125, 0.5, 0.8125, 1.0, 0.7812, 1.0, 0.7812, 0.5, 0.7812, 0.5, 0.7812, 1.0, 0.75, 1.0, 0.75, 0.5, 0.75, 0.5, 0.75, 1.0, 0.7188, 1.0, 0.7188, 0.5, 0.7188, 0.5, 0.7188, 1.0, 0.6875, 1.0, 0.6875, 0.5, 0.6875, 0.5, 0.6875, 1.0, 0.6562, 1.0, 0.6562, 0.5, 0.6562, 0.5, 0.6562, 1.0, 0.625, 1.0, 0.625, 0.5, 0.625, 0.5, 0.625, 1.0, 0.5938, 1.0, 0.5938, 0.5, 0.5938, 0.5, 0.5938, 1.0, 0.5625, 1.0, 0.5625, 0.5, 0.5625, 0.5, 0.5625, 1.0, 0.5312, 1.0, 0.5312, 0.5, 0.5312, 0.5, 0.5312, 1.0, 0.5, 1.0, 0.5, 0.5, 0.5, 0.5, 0.5, 1.0, 0.4688, 1.0, 0.4688, 0.5, 0.4688, 0.5, 0.4688, 1.0, 0.4375, 1.0, 0.4375, 0.5, 0.4375, 0.5, 0.4375, 1.0, 0.4062, 1.0, 0.4062, 0.5, 0.4062, 0.5, 0.4062, 1.0, 0.375, 1.0, 0.375, 0.5, 0.375, 0.5, 0.375, 1.0, 0.3438, 1.0, 0.3438, 0.5, 0.3438, 0.5, 0.3438, 1.0, 0.3125, 1.0, 0.3125, 0.5, 0.3125, 0.5, 0.3125, 1.0, 0.2812, 1.0, 0.2812, 0.5, 0.2812, 0.5, 0.2812, 1.0, 0.25, 1.0, 0.25, 0.5, 0.25, 0.5, 0.25, 1.0, 0.2188, 1.0, 0.2188, 0.5, 0.2188, 0.5, 0.2188, 1.0, 0.1875, 1.0, 0.1875, 0.5, 0.1875, 0.5, 0.1875, 1.0, 0.1562, 1.0, 0.1562, 0.5, 0.1562, 0.5, 0.1562, 1.0, 0.125, 1.0, 0.125, 0.5, 0.125, 0.5, 0.125, 1.0, 0.09375, 1.0, 0.09375, 0.5, 0.09375, 0.5, 0.09375, 1.0, 0.0625, 1.0, 0.0625, 0.5, 0.2968, 0.4854, 0.25, 0.49, 0.2032, 0.4854, 0.1582, 0.4717, 0.1167, 0.4496, 0.08029, 0.4197, 0.05045, 0.3833, 0.02827, 0.3418, 0.01461, 0.2968, 0.01, 0.25, 0.01461, 0.2032, 0.02827, 0.1582, 0.05045, 0.1167, 0.08029, 0.08029, 0.1167, 0.05045, 0.1582, 0.02827, 0.2032, 0.01461, 0.25, 0.01, 0.2968, 0.01461, 0.3418, 0.02827, 0.3833, 0.05045, 0.4197, 0.08029, 0.4496, 0.1167, 0.4717, 0.1582, 0.4854, 0.2032, 0.49, 0.25, 0.4854, 0.2968, 0.4717, 0.3418, 0.4496, 0.3833, 0.4197, 0.4197, 0.3833, 0.4496, 0.3418, 0.4717, 0.0625, 0.5, 0.0625, 1.0, 0.03125, 1.0, 0.03125, 0.5, 0.03125, 0.5, 0.03125, 1.0, 0.0, 1.0, 0.0, 0.5, 0.75, 0.49, 0.7968, 0.4854, 0.8418, 0.4717, 0.8833, 0.4496, 0.9197, 0.4197, 0.9496, 0.3833, 0.9717, 0.3418, 0.9854, 0.2968, 0.99, 0.25, 0.9854, 0.2032, 0.9717, 0.1582, 0.9496, 0.1167, 0.9197, 0.08029, 0.8833, 0.05045, 0.8418, 0.02827, 0.7968, 0.01461, 0.75, 0.01, 0.7032, 0.01461, 0.6582, 0.02827, 0.6167, 0.05045, 0.5803, 0.08029, 0.5504, 0.1167, 0.5283, 0.1582, 0.5146, 0.2032, 0.51, 0.25, 0.5146, 0.2968, 0.5283, 0.3418, 0.5504, 0.3833, 0.5803, 0.4197, 0.6167, 0.4496, 0.6582, 0.4717, 0.7032, 0.4854])
me_cylinder.use_remesh_fix_poles = True
me_cylinder.use_remesh_preserve_attributes = False
me_cylinder.use_mirror_vertex_groups = False
me_cylinder.update()
me_cylinder_002 = bpy.data.meshes.new('Cylinder.002')
me_cylinder_002.from_pydata([(-0.141, 0.7511, 0.1479), (-0.4851, 0.7511, 0.1479), (-0.141, 0.7054, 0.2108), (-0.4851, 0.7054, 0.2108), (-0.141, 0.6315, 0.1867), (-0.4851, 0.6315, 0.1867), (-0.141, 0.6315, 0.109), (-0.4851, 0.6315, 0.109), (-0.141, 0.7054, 0.08498), (-0.4851, 0.7054, 0.08498), (0.4947, 0.7511, 0.1479), (0.1505, 0.7511, 0.1479), (0.4947, 0.7054, 0.2108), (0.1505, 0.7054, 0.2108), (0.4947, 0.6315, 0.1867), (0.1505, 0.6315, 0.1867), (0.4947, 0.6315, 0.109), (0.1505, 0.6315, 0.109), (0.4947, 0.7054, 0.08498), (0.1505, 0.7054, 0.08498)], [], [(0, 1, 3, 2), (2, 3, 5, 4), (4, 5, 7, 6), (3, 1, 9, 7, 5), (6, 7, 9, 8), (8, 9, 1, 0), (0, 2, 4, 6, 8), (10, 11, 13, 12), (12, 13, 15, 14), (14, 15, 17, 16), (13, 11, 19, 17, 15), (16, 17, 19, 18), (18, 19, 11, 10), (10, 12, 14, 16, 18)])
_uv = me_cylinder_002.uv_layers.new(name='UVMap')
_uv.uv.foreach_set('vector', [1.0, 0.5, 1.0, 1.0, 0.8, 1.0, 0.8, 0.5, 0.8, 0.5, 0.8, 1.0, 0.6, 1.0, 0.6, 0.5, 0.6, 0.5, 0.6, 1.0, 0.4, 1.0, 0.4, 0.5, 0.4783, 0.3242, 0.25, 0.49, 0.02175, 0.3242, 0.1089, 0.05584, 0.3911, 0.05584, 0.4, 0.5, 0.4, 1.0, 0.2, 1.0, 0.2, 0.5, 0.2, 0.5, 0.2, 1.0, 2.98e-08, 1.0, 2.98e-08, 0.5, 0.75, 0.49, 0.9783, 0.3242, 0.8911, 0.05584, 0.6089, 0.05584, 0.5217, 0.3242, 1.0, 0.5, 1.0, 1.0, 0.8, 1.0, 0.8, 0.5, 0.8, 0.5, 0.8, 1.0, 0.6, 1.0, 0.6, 0.5, 0.6, 0.5, 0.6, 1.0, 0.4, 1.0, 0.4, 0.5, 0.4783, 0.3242, 0.25, 0.49, 0.02175, 0.3242, 0.1089, 0.05584, 0.3911, 0.05584, 0.4, 0.5, 0.4, 1.0, 0.2, 1.0, 0.2, 0.5, 0.2, 0.5, 0.2, 1.0, 2.98e-08, 1.0, 2.98e-08, 0.5, 0.75, 0.49, 0.9783, 0.3242, 0.8911, 0.05584, 0.6089, 0.05584, 0.5217, 0.3242])
me_cylinder_002.use_remesh_fix_poles = True
me_cylinder_002.use_remesh_preserve_attributes = False
me_cylinder_002.use_mirror_vertex_groups = False
me_cylinder_002.update()

# ---- objects
ob_cube = bpy.data.objects.new('Cube', me_cube)
ob_cylinder = bpy.data.objects.new('Cylinder', me_cylinder)
ob_cylinder_001 = bpy.data.objects.new('Cylinder.001', me_cylinder_002)

# ---- transforms, parenting, visibility, modifiers, constraints
ob_cube.location = (0.0, 0.0, 0.0)
ob_cube.lock_rotations_4d = False
ob_cube.empty_display_type = 'ARROWS'
ob_cube.lineart.crease_threshold = 0.0
ob_cylinder.location = (0.0, 0.0, 0.0)
ob_cylinder.lineart.crease_threshold = 0.0
_m = ob_cylinder.modifiers.new('Mirror', 'MIRROR')
ob_cylinder_001.location = (0.0, 0.0, 0.0)
ob_cylinder_001.lineart.crease_threshold = 0.0

# ---- collection membership
col_collection.objects.link(ob_cube)
col_collection.objects.link(ob_cylinder)
col_collection.objects.link(ob_cylinder_001)

# ---- scene / render settings (as saved in the file)
scene.frame_start = 1; scene.frame_end = 250; scene.frame_set(1)
scene.render.engine = 'BLENDER_EEVEE_NEXT'
scene.cycles.use_denoising = False
scene.cycles.samples = 128
scene.cycles.sampling_pattern = 'TABULATED_SOBOL'
scene.cycles.use_adaptive_sampling = False
scene.cycles.use_light_tree = False
scene.view_settings.view_transform = 'Filmic'
bpy.context.view_layer.update()

# ---- added for rendering (the .blend has no active camera and no usable light): camera, sun
cam_auto = bpy.data.cameras.new('AutoCamera')
cam_auto.lens = 50.0
cam_auto.sensor_width = 36.0
cam_auto.clip_end = 1000.0
ob_auto_camera = bpy.data.objects.new('AutoCamera', cam_auto)
scene.collection.objects.link(ob_auto_camera)
ob_auto_camera.location = (4.01317, -4.83508, 4.776)
ob_auto_camera.rotation_euler = (1.09748, -7.21219e-08, 0.694738)
scene.camera = ob_auto_camera
light_auto_sun = bpy.data.lights.new('AutoSun', 'SUN')
light_auto_sun.energy = 3.0
light_auto_sun.angle = 0.0523599
ob_auto_sun = bpy.data.objects.new('AutoSun', light_auto_sun)
scene.collection.objects.link(ob_auto_sun)
ob_auto_sun.rotation_euler = (0.872665, 0.174533, 0.523599)
bpy.context.view_layer.update()
